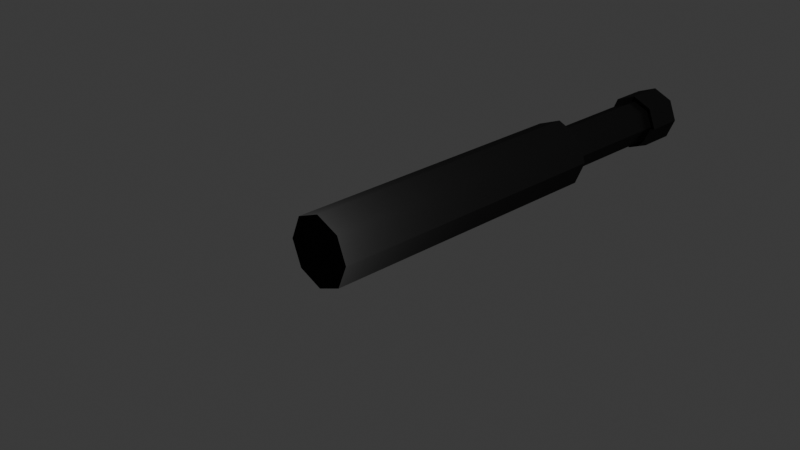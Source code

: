 # Source: Balkan.blend  (saved by Blender 4.4.32; exported with 4.5.12 LTS)
import bpy
from mathutils import Matrix  # noqa: F401  (used for matrix-valued properties, if any)

bpy.ops.wm.read_factory_settings(use_empty=True)
scene = bpy.context.scene
scene.name = 'Scene'

# ---- collections
col_collection = bpy.data.collections.new('Collection'); scene.collection.children.link(col_collection)

# ---- images (referenced by path relative to the original .blend; pixels are not part of the script)
import os
ASSET_DIR = os.environ.get("B2B_ASSET_DIR", "")  # directory of the original .blend (textures are referenced by path, not embedded)
HERE = os.path.dirname(os.path.abspath(__file__))  # packed textures are extracted next to this script under _unpacked/

def load_image(name, relpath, width, height, colorspace="sRGB"):
    """Load a texture the original file referenced (path relative to the .blend, or extracted next to this script)."""
    p = next((c for c in (os.path.join(HERE, relpath), os.path.join(ASSET_DIR, relpath)) if relpath and os.path.exists(c)), "")
    if p:
        img = bpy.data.images.load(p, check_existing=True)
        img.name = name
    else:  # same state as the original file: an image datablock whose file is absent (Cycles renders it pink)
        img = bpy.data.images.new(name, width, height)
        img.source = "FILE"
        img.filepath = "//" + (relpath or name)
    img.colorspace_settings.name = colorspace
    return img
img_blue_metal_plate_rough_4k_exr = load_image('blue_metal_plate_rough_4k.exr', 'blue_metal_plate_rough_4k.exr', 1024, 1024, 'Linear Rec.709')
img_blue_metal_plate_nor_gl_4k_exr = load_image('blue_metal_plate_nor_gl_4k.exr', 'blue_metal_plate_nor_gl_4k.exr', 1024, 1024, 'Linear Rec.709')

# ---- materials (node trees are filled in below, after node groups)
mat_001 = bpy.data.materials.new('マテリアル.001')

# ---- material node trees
mat_001.use_nodes = True; mat_001.node_tree.nodes.clear()
_N = mat_001.node_tree.nodes; _L = mat_001.node_tree.links
n0 = _N.new('ShaderNodeBsdfPrincipled'); n0.name = 'プリンシプルBSDF'; n0.location = (10, 300)
n0.inputs[0].default_value = (0.02846, 0.02846, 0.02846, 1.0)
n0.inputs[1].default_value = 0.7855
n1 = _N.new('ShaderNodeOutputMaterial'); n1.name = 'マテリアル出力'; n1.location = (300, 300)
n2 = _N.new('ShaderNodeTexCoord'); n2.name = 'テクスチャ座標'; n2.location = (-752, 257)
n3 = _N.new('ShaderNodeMapping'); n3.name = 'マッピング'; n3.location = (-583, 292)
n4 = _N.new('ShaderNodeTexImage'); n4.name = '画像テクスチャ'; n4.location = (-335, 364)
n4.image = img_blue_metal_plate_rough_4k_exr
n5 = _N.new('ShaderNodeTexImage'); n5.name = '画像テクスチャ.001'; n5.location = (-343, -3)
n5.image = img_blue_metal_plate_nor_gl_4k_exr
_L.new(n0.outputs[0], n1.inputs[0])
_L.new(n2.outputs[2], n3.inputs[0])
_L.new(n3.outputs[0], n4.inputs[0])
_L.new(n4.outputs[0], n0.inputs[2])
_L.new(n3.outputs[0], n5.inputs[0])
_L.new(n5.outputs[0], n0.inputs[5])
n1.is_active_output = True

# ---- world
world_world = bpy.data.worlds.new('World'); scene.world = world_world
world_world.use_nodes = True; world_world.node_tree.nodes.clear()
_N = world_world.node_tree.nodes; _L = world_world.node_tree.links
n0 = _N.new('ShaderNodeOutputWorld'); n0.name = 'World Output'; n0.location = (300, 300)
n1 = _N.new('ShaderNodeBackground'); n1.name = 'Background'; n1.location = (10, 300)
n1.inputs[0].default_value = (0.05088, 0.05088, 0.05088, 1.0)
_L.new(n1.outputs[0], n0.inputs[0])
n0.is_active_output = True
world_world.color = (0.05088, 0.05088, 0.05088)
world_world.sun_shadow_jitter_overblur = 0.0

# ---- cameras
cam_camera = bpy.data.cameras.new('Camera')
cam_camera.clip_end = 100.0
cam_camera.ortho_scale = 7.314

# ---- lights
light_light = bpy.data.lights.new('Light', 'POINT')
light_light.energy = 1000.0
light_light.shadow_soft_size = 0.1

# ---- meshes
me_x = bpy.data.meshes.new('円柱')
me_x.from_pydata([(0.0, 0.2625, -2.5), (0.0, 0.4, 1.057), (0.1856, 0.1856, -2.5), (0.2828, 0.2828, 1.057), (0.2625, 0.0, -2.5), (0.4, -6.309e-08, 1.057), (0.1856, -0.1856, -2.5), (0.2828, -0.2828, 1.057), (0.0, -0.2625, -2.5), (0.0, -0.4, 1.057), (-0.1856, -0.1856, -2.5), (-0.2828, -0.2828, 1.057), (-0.2625, 0.0, -2.5), (-0.4, -6.309e-08, 1.057), (-0.1856, 0.1856, -2.5), (-0.2828, 0.2828, 1.057), (0.0, 0.4, -2.5), (0.2828, 0.2828, -2.5), (0.4, 0.0, -2.5), (0.2828, -0.2828, -2.5), (0.0, -0.4, -2.5), (-0.2828, -0.2828, -2.5), (-0.4, 0.0, -2.5), (-0.2828, 0.2828, -2.5), (-4.502e-07, 0.2625, -3.972), (0.1856, 0.1856, -3.972), (0.2625, 0.0, -3.972), (0.1856, -0.1856, -3.972), (-4.502e-07, -0.2625, -3.972), (-0.1856, -0.1856, -3.972), (-0.2625, 0.0, -3.972), (-0.1856, 0.1856, -3.972), (-4.502e-07, 0.2625, -4.316), (0.1856, 0.1856, -4.316), (0.2625, 0.0, -4.316), (0.1856, -0.1856, -4.316), (-4.502e-07, -0.2625, -4.316), (-0.1856, -0.1856, -4.316), (-0.2625, 0.0, -4.316), (-0.1856, 0.1856, -4.316), (-4.501e-07, 0.3333, -3.926), (0.2357, 0.2357, -3.926), (0.3333, -9.288e-10, -3.926), (0.2357, -0.2357, -3.926), (-4.501e-07, -0.3333, -3.926), (-0.2357, -0.2357, -3.926), (-0.3333, -9.288e-10, -3.926), (-0.2357, 0.2357, -3.926), (-4.501e-07, 0.3333, -4.363), (0.2357, 0.2357, -4.363), (0.3333, -9.288e-10, -4.363), (0.2357, -0.2357, -4.363), (-4.501e-07, -0.3333, -4.363), (-0.2357, -0.2357, -4.363), (-0.3333, -9.288e-10, -4.363), (-0.2357, 0.2357, -4.363), (-4.502e-07, 0.2625, -4.197), (0.1856, 0.1856, -4.197), (0.2625, 0.0, -4.197), (0.1856, -0.1856, -4.197), (-4.502e-07, -0.2625, -4.197), (-0.1856, -0.1856, -4.197), (-0.2625, 0.0, -4.197), (-0.1856, 0.1856, -4.197)], [], [(16, 1, 3, 17), (17, 3, 5, 18), (18, 5, 7, 19), (19, 7, 9, 20), (20, 9, 11, 21), (21, 11, 13, 22), (3, 1, 15, 13, 11, 9, 7, 5), (22, 13, 15, 23), (23, 15, 1, 16), (12, 14, 31, 30), (2, 0, 16, 17), (4, 2, 17, 18), (6, 4, 18, 19), (8, 6, 19, 20), (10, 8, 20, 21), (12, 10, 21, 22), (14, 12, 22, 23), (0, 14, 23, 16), (32, 39, 55, 48), (8, 10, 29, 28), (4, 6, 27, 26), (0, 2, 25, 24), (14, 0, 24, 31), (10, 12, 30, 29), (6, 8, 28, 27), (2, 4, 26, 25), (39, 32, 56, 63), (24, 25, 41, 40), (39, 38, 54, 55), (31, 24, 40, 47), (38, 37, 53, 54), (30, 31, 47, 46), (37, 36, 52, 53), (29, 30, 46, 45), (45, 46, 54, 53), (43, 44, 52, 51), (41, 42, 50, 49), (46, 47, 55, 54), (44, 45, 53, 52), (42, 43, 51, 50), (40, 41, 49, 48), (47, 40, 48, 55), (25, 26, 42, 41), (33, 32, 48, 49), (26, 27, 43, 42), (34, 33, 49, 50), (27, 28, 44, 43), (35, 34, 50, 51), (28, 29, 45, 44), (36, 35, 51, 52), (56, 57, 58, 59, 60, 61, 62, 63), (37, 38, 62, 61), (35, 36, 60, 59), (33, 34, 58, 57), (38, 39, 63, 62), (36, 37, 61, 60), (34, 35, 59, 58), (32, 33, 57, 56)])
_uv = me_x.uv_layers.new(name='UVマップ')
_uv.uv.foreach_set('vector', [1.686, 0.4931, 1.686, 1.679, 1.39, 1.679, 1.39, 0.4931, 1.39, 0.4931, 1.39, 1.679, 1.093, 1.679, 1.093, 0.4931, 1.093, 0.4931, 1.093, 1.679, 0.7965, 1.679, 0.7965, 0.4931, 0.7965, 0.4931, 0.7965, 1.679, 0.5, 1.679, 0.5, 0.4931, 0.5, 0.4931, 0.5, 1.679, 0.2035, 1.679, 0.2035, 0.4931, 0.2035, 0.4931, 0.2035, 1.679, -0.09309, 1.679, -0.09309, 0.4931, 0.3095, 0.3027, -0.09309, 0.4694, -0.4957, 0.3027, -0.6624, -0.09995, -0.4957, -0.5025, -0.09309, -0.6693, 0.3095, -0.5025, 0.4763, -0.09995, -0.09309, 0.4931, -0.09309, 1.679, -0.3896, 1.679, -0.3896, 0.4931, -0.3896, 0.4931, -0.3896, 1.679, -0.6862, 1.679, -0.6862, 0.4931, 0.7194, -0.09995, 0.8289, 0.1643, 0.8289, 0.1643, 0.7194, -0.09995, 1.357, 0.1643, 1.093, 0.2737, 1.093, 0.4694, 1.496, 0.3027, 1.467, -0.09995, 1.357, 0.1643, 1.496, 0.3027, 1.662, -0.09995, 1.357, -0.3642, 1.467, -0.09995, 1.662, -0.09995, 1.496, -0.5025, 1.093, -0.4736, 1.357, -0.3642, 1.496, -0.5025, 1.093, -0.6693, 0.8289, -0.3642, 1.093, -0.4736, 1.093, -0.6693, 0.6905, -0.5025, 0.7194, -0.09995, 0.8289, -0.3642, 0.6905, -0.5025, 0.5237, -0.09995, 0.8289, 0.1643, 0.7194, -0.09995, 0.5237, -0.09995, 0.6905, 0.3027, 1.093, 0.2737, 0.8289, 0.1643, 0.6905, 0.3027, 1.093, 0.4694, 1.093, 0.2737, 0.8289, 0.1643, 0.8289, 0.1643, 1.093, 0.2737, 1.093, -0.4736, 0.8289, -0.3642, 0.8289, -0.3642, 1.093, -0.4736, 1.467, -0.09995, 1.357, -0.3642, 1.357, -0.3642, 1.467, -0.09995, 1.093, 0.2737, 1.357, 0.1643, 1.357, 0.1643, 1.093, 0.2737, 0.8289, 0.1643, 1.093, 0.2737, 1.093, 0.2737, 0.8289, 0.1643, 0.8289, -0.3642, 0.7194, -0.09995, 0.7194, -0.09995, 0.8289, -0.3642, 1.357, -0.3642, 1.093, -0.4736, 1.093, -0.4736, 1.357, -0.3642, 1.357, 0.1643, 1.467, -0.09995, 1.467, -0.09995, 1.357, 0.1643, 0.8289, 0.1643, 1.093, 0.2737, 1.093, 0.2737, 0.8289, 0.1643, 1.093, 0.2737, 1.357, 0.1643, 1.357, 0.1643, 1.093, 0.2737, 0.8289, 0.1643, 0.7194, -0.09995, 0.7194, -0.09995, 0.8289, 0.1643, 0.8289, 0.1643, 1.093, 0.2737, 1.093, 0.2737, 0.8289, 0.1643, 0.7194, -0.09995, 0.8289, -0.3642, 0.8289, -0.3642, 0.7194, -0.09995, 0.7194, -0.09995, 0.8289, 0.1643, 0.8289, 0.1643, 0.7194, -0.09995, 0.8289, -0.3642, 1.093, -0.4736, 1.093, -0.4736, 0.8289, -0.3642, 0.8289, -0.3642, 0.7194, -0.09995, 0.7194, -0.09995, 0.8289, -0.3642, 0.8289, -0.3642, 0.7194, -0.09995, 0.7194, -0.09995, 0.8289, -0.3642, 1.357, -0.3642, 1.093, -0.4736, 1.093, -0.4736, 1.357, -0.3642, 1.357, 0.1643, 1.467, -0.09995, 1.467, -0.09995, 1.357, 0.1643, 0.7194, -0.09995, 0.8289, 0.1643, 0.8289, 0.1643, 0.7194, -0.09995, 1.093, -0.4736, 0.8289, -0.3642, 0.8289, -0.3642, 1.093, -0.4736, 1.467, -0.09995, 1.357, -0.3642, 1.357, -0.3642, 1.467, -0.09995, 1.093, 0.2737, 1.357, 0.1643, 1.357, 0.1643, 1.093, 0.2737, 0.8289, 0.1643, 1.093, 0.2737, 1.093, 0.2737, 0.8289, 0.1643, 1.357, 0.1643, 1.467, -0.09995, 1.467, -0.09995, 1.357, 0.1643, 1.357, 0.1643, 1.093, 0.2737, 1.093, 0.2737, 1.357, 0.1643, 1.467, -0.09995, 1.357, -0.3642, 1.357, -0.3642, 1.467, -0.09995, 1.467, -0.09995, 1.357, 0.1643, 1.357, 0.1643, 1.467, -0.09995, 1.357, -0.3642, 1.093, -0.4736, 1.093, -0.4736, 1.357, -0.3642, 1.357, -0.3642, 1.467, -0.09995, 1.467, -0.09995, 1.357, -0.3642, 1.093, -0.4736, 0.8289, -0.3642, 0.8289, -0.3642, 1.093, -0.4736, 1.093, -0.4736, 1.357, -0.3642, 1.357, -0.3642, 1.093, -0.4736, 1.093, 0.2737, 1.357, 0.1643, 1.467, -0.09995, 1.357, -0.3642, 1.093, -0.4736, 0.8289, -0.3642, 0.7194, -0.09995, 0.8289, 0.1643, 0.8289, -0.3642, 0.7194, -0.09995, 0.7194, -0.09995, 0.8289, -0.3642, 1.357, -0.3642, 1.093, -0.4736, 1.093, -0.4736, 1.357, -0.3642, 1.357, 0.1643, 1.467, -0.09995, 1.467, -0.09995, 1.357, 0.1643, 0.7194, -0.09995, 0.8289, 0.1643, 0.8289, 0.1643, 0.7194, -0.09995, 1.093, -0.4736, 0.8289, -0.3642, 0.8289, -0.3642, 1.093, -0.4736, 1.467, -0.09995, 1.357, -0.3642, 1.357, -0.3642, 1.467, -0.09995, 1.093, 0.2737, 1.357, 0.1643, 1.357, 0.1643, 1.093, 0.2737])
me_x.materials.append(mat_001)
me_x.update()

# ---- objects
ob_light = bpy.data.objects.new('Light', light_light)
ob_camera = bpy.data.objects.new('Camera', cam_camera)
ob_x = bpy.data.objects.new('円柱', me_x)
ob_sp = bpy.data.objects.new('SP', None)

# ---- transforms, parenting, visibility, modifiers, constraints
ob_light.location = (4.076, 1.005, 5.904)
ob_light.rotation_euler = (0.6503, 0.05522, 1.866)
ob_light.lock_rotations_4d = False
ob_light.empty_display_type = 'ARROWS'
ob_light.color = (0.0, 0.0, 0.0, 0.0)
ob_light.lineart.crease_threshold = 0.0
ob_camera.location = (7.359, -6.926, 4.958)
ob_camera.rotation_euler = (1.109, 0.0, 0.8149)
ob_camera.lock_rotations_4d = False
ob_camera.empty_display_type = 'ARROWS'
ob_camera.color = (0.0, 0.0, 0.0, 0.0)
ob_camera.display_type = 'WIRE'
ob_camera.lineart.crease_threshold = 0.0
ob_x.location = (0.0, 0.0, 0.0)
ob_x.rotation_euler = (1.571, 0.0, 0.0)
ob_sp.location = (0.0, 4.23, 0.0)
ob_sp.empty_display_type = 'ARROWS'

# ---- collection membership
col_collection.objects.link(ob_light)
col_collection.objects.link(ob_camera)
col_collection.objects.link(ob_x)
col_collection.objects.link(ob_sp)

# ---- scene / render settings (as saved in the file)
scene.camera = ob_camera
scene.frame_start = 1; scene.frame_end = 250; scene.frame_set(1)
scene.render.engine = 'BLENDER_EEVEE_NEXT'
bpy.context.view_layer.update()

